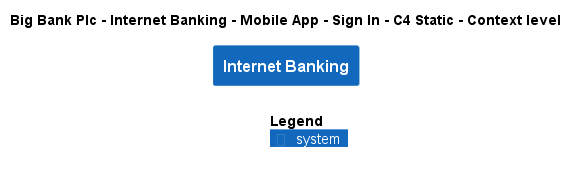

The diagram above was rendered by PlantUML. Its source (embedded in the PNG):
@startuml
!include ..\..\..\..\..\..\..\.c4s\C4_Context.puml

AddElementTag("c4interflow:lifecycle:new", $bgColor=green, $fontColor=#ffffff, $borderColor=green, $shadowing="False")
AddElementTag("c4interflow:lifecycle:changed", $bgColor=orange, $fontColor=#ffffff, $borderColor=orange, $shadowing="False")
AddElementTag("c4interflow:lifecycle:removed", $bgColor=red, $fontColor=#ffffff, $borderColor=red, $shadowing="False")

AddRelTag("c4interflow:lifecycle:new", $textColor=green, $lineColor=green)
AddRelTag("c4interflow:lifecycle:changed", $textColor=orange, $lineColor=orange)
AddRelTag("c4interflow:lifecycle:removed", $textColor=red, $lineColor=red)

SHOW_PERSON_PORTRAIT()
LAYOUT_TOP_DOWN()

skinparam linetype polyline

title Big Bank Plc - Internet Banking - Mobile App - Sign In - C4 Static - Context level

System(BigBankPlc.SoftwareSystems.InternetBanking, "Internet Banking", "")



SHOW_LEGEND()
@enduml